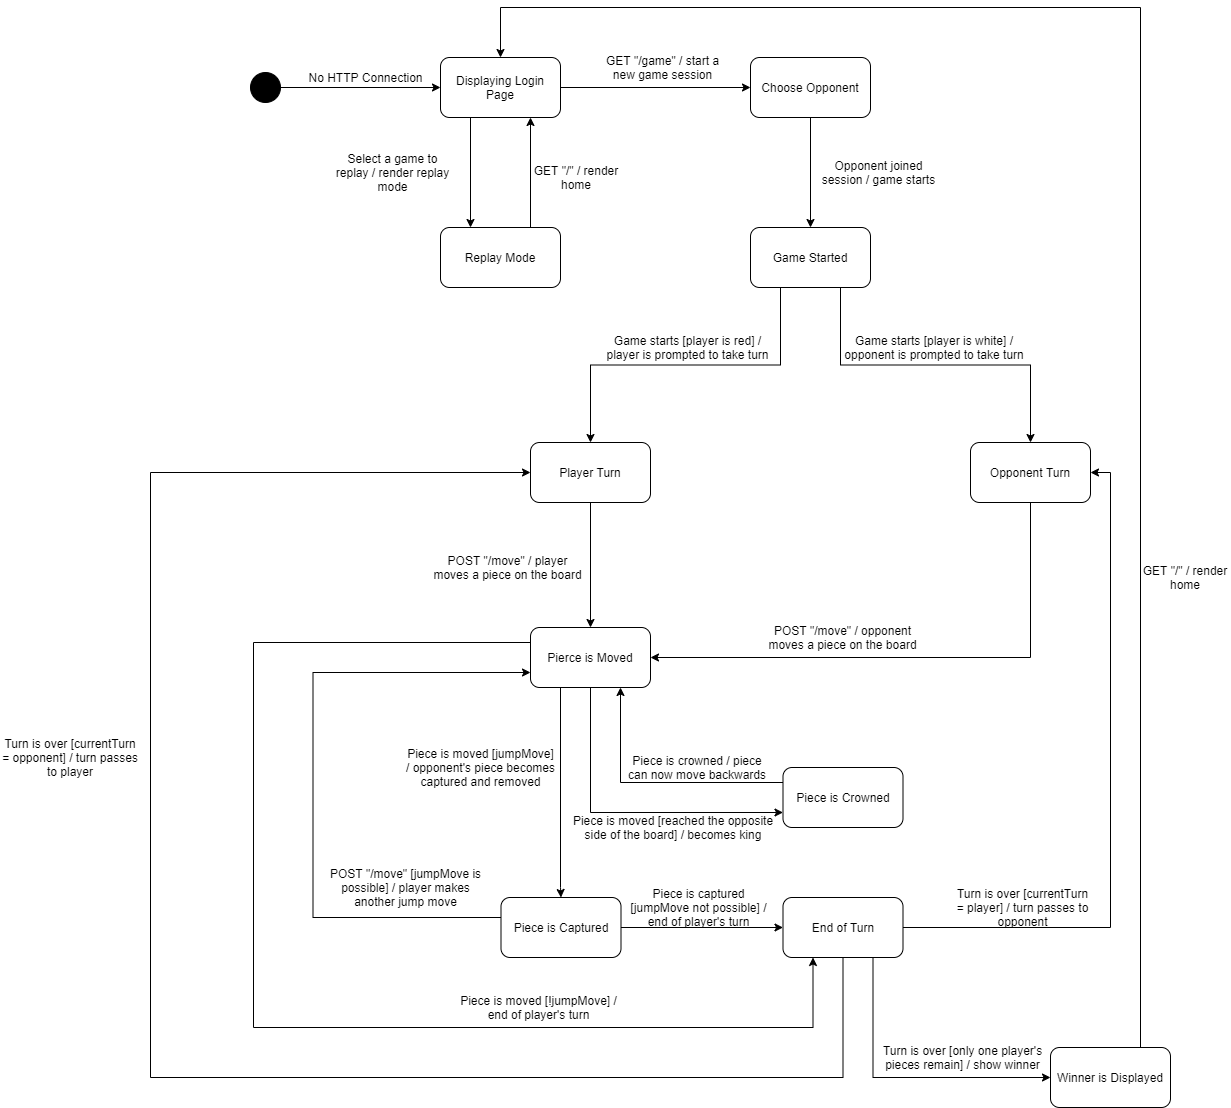

The diagram above was exported from draw.io. Its source (the exported page's mxGraphModel, read from the mxfile embedded in the PNG):
<mxGraphModel dx="1697" dy="951" grid="1" gridSize="10" guides="1" tooltips="1" connect="1" arrows="1" fold="1" page="0" pageScale="1" pageWidth="827" pageHeight="1169" math="0" shadow="0">
  <root>
    <mxCell id="0" />
    <mxCell id="1" parent="0" />
    <mxCell id="sohfCrdOE9CTq05ohljW-20" style="edgeStyle=orthogonalEdgeStyle;rounded=0;orthogonalLoop=1;jettySize=auto;html=1;exitX=1;exitY=0.5;exitDx=0;exitDy=0;entryX=0;entryY=0.5;entryDx=0;entryDy=0;" parent="1" source="sohfCrdOE9CTq05ohljW-1" target="sohfCrdOE9CTq05ohljW-2" edge="1">
      <mxGeometry relative="1" as="geometry" />
    </mxCell>
    <mxCell id="sohfCrdOE9CTq05ohljW-1" value="" style="ellipse;whiteSpace=wrap;html=1;aspect=fixed;fillColor=#000000;" parent="1" vertex="1">
      <mxGeometry x="390" y="95" width="30" height="30" as="geometry" />
    </mxCell>
    <mxCell id="LovLkF3CgxDlx4k6AeSe-1" style="edgeStyle=orthogonalEdgeStyle;rounded=0;orthogonalLoop=1;jettySize=auto;html=1;entryX=0;entryY=0.5;entryDx=0;entryDy=0;" parent="1" source="sohfCrdOE9CTq05ohljW-2" target="LovLkF3CgxDlx4k6AeSe-2" edge="1">
      <mxGeometry relative="1" as="geometry">
        <mxPoint x="880" y="110" as="targetPoint" />
      </mxGeometry>
    </mxCell>
    <mxCell id="LovLkF3CgxDlx4k6AeSe-74" style="edgeStyle=orthogonalEdgeStyle;rounded=0;orthogonalLoop=1;jettySize=auto;html=1;exitX=0.25;exitY=1;exitDx=0;exitDy=0;entryX=0.25;entryY=0;entryDx=0;entryDy=0;" parent="1" source="sohfCrdOE9CTq05ohljW-2" target="LovLkF3CgxDlx4k6AeSe-72" edge="1">
      <mxGeometry relative="1" as="geometry" />
    </mxCell>
    <mxCell id="sohfCrdOE9CTq05ohljW-2" value="Displaying Login Page" style="rounded=1;whiteSpace=wrap;html=1;" parent="1" vertex="1">
      <mxGeometry x="580" y="80" width="120" height="60" as="geometry" />
    </mxCell>
    <mxCell id="sohfCrdOE9CTq05ohljW-43" value="No HTTP Connection" style="text;html=1;align=center;verticalAlign=middle;resizable=0;points=[];autosize=1;" parent="1" vertex="1">
      <mxGeometry x="440" y="90" width="130" height="20" as="geometry" />
    </mxCell>
    <mxCell id="MQIG9lB3q3y3NXbE72K_-1" style="edgeStyle=orthogonalEdgeStyle;rounded=0;orthogonalLoop=1;jettySize=auto;html=1;entryX=0.5;entryY=0;entryDx=0;entryDy=0;" edge="1" parent="1" source="LovLkF3CgxDlx4k6AeSe-2" target="LovLkF3CgxDlx4k6AeSe-6">
      <mxGeometry relative="1" as="geometry" />
    </mxCell>
    <mxCell id="LovLkF3CgxDlx4k6AeSe-2" value="Choose Opponent" style="rounded=1;whiteSpace=wrap;html=1;" parent="1" vertex="1">
      <mxGeometry x="890" y="80" width="120" height="60" as="geometry" />
    </mxCell>
    <mxCell id="LovLkF3CgxDlx4k6AeSe-5" value="&lt;span&gt;GET &quot;/game&quot; / start a new game session&lt;/span&gt;" style="text;html=1;strokeColor=none;fillColor=none;align=center;verticalAlign=middle;whiteSpace=wrap;rounded=0;" parent="1" vertex="1">
      <mxGeometry x="740" y="80" width="125" height="20" as="geometry" />
    </mxCell>
    <mxCell id="LovLkF3CgxDlx4k6AeSe-15" style="edgeStyle=orthogonalEdgeStyle;rounded=0;orthogonalLoop=1;jettySize=auto;html=1;exitX=0.25;exitY=1;exitDx=0;exitDy=0;entryX=0.5;entryY=0;entryDx=0;entryDy=0;" parent="1" source="LovLkF3CgxDlx4k6AeSe-6" target="LovLkF3CgxDlx4k6AeSe-12" edge="1">
      <mxGeometry relative="1" as="geometry" />
    </mxCell>
    <mxCell id="LovLkF3CgxDlx4k6AeSe-17" style="edgeStyle=orthogonalEdgeStyle;rounded=0;orthogonalLoop=1;jettySize=auto;html=1;exitX=0.75;exitY=1;exitDx=0;exitDy=0;entryX=0.5;entryY=0;entryDx=0;entryDy=0;" parent="1" source="LovLkF3CgxDlx4k6AeSe-6" target="LovLkF3CgxDlx4k6AeSe-13" edge="1">
      <mxGeometry relative="1" as="geometry" />
    </mxCell>
    <mxCell id="LovLkF3CgxDlx4k6AeSe-6" value="Game Started" style="rounded=1;whiteSpace=wrap;html=1;" parent="1" vertex="1">
      <mxGeometry x="890" y="250" width="120" height="60" as="geometry" />
    </mxCell>
    <mxCell id="LovLkF3CgxDlx4k6AeSe-9" value="Opponent joined session / game starts" style="text;html=1;strokeColor=none;fillColor=none;align=center;verticalAlign=middle;whiteSpace=wrap;rounded=0;" parent="1" vertex="1">
      <mxGeometry x="956" y="185" width="125" height="20" as="geometry" />
    </mxCell>
    <mxCell id="LovLkF3CgxDlx4k6AeSe-46" style="edgeStyle=orthogonalEdgeStyle;rounded=0;orthogonalLoop=1;jettySize=auto;html=1;exitX=0;exitY=0.25;exitDx=0;exitDy=0;entryX=0.75;entryY=1;entryDx=0;entryDy=0;" parent="1" source="LovLkF3CgxDlx4k6AeSe-11" target="LovLkF3CgxDlx4k6AeSe-20" edge="1">
      <mxGeometry relative="1" as="geometry" />
    </mxCell>
    <mxCell id="LovLkF3CgxDlx4k6AeSe-11" value="Piece is Crowned" style="rounded=1;whiteSpace=wrap;html=1;" parent="1" vertex="1">
      <mxGeometry x="922.5" y="790" width="120" height="60" as="geometry" />
    </mxCell>
    <mxCell id="LovLkF3CgxDlx4k6AeSe-21" style="edgeStyle=orthogonalEdgeStyle;rounded=0;orthogonalLoop=1;jettySize=auto;html=1;entryX=0.5;entryY=0;entryDx=0;entryDy=0;" parent="1" source="LovLkF3CgxDlx4k6AeSe-12" target="LovLkF3CgxDlx4k6AeSe-20" edge="1">
      <mxGeometry relative="1" as="geometry" />
    </mxCell>
    <mxCell id="LovLkF3CgxDlx4k6AeSe-12" value="Player Turn" style="rounded=1;whiteSpace=wrap;html=1;" parent="1" vertex="1">
      <mxGeometry x="670" y="465" width="120" height="60" as="geometry" />
    </mxCell>
    <mxCell id="LovLkF3CgxDlx4k6AeSe-33" style="edgeStyle=orthogonalEdgeStyle;rounded=0;orthogonalLoop=1;jettySize=auto;html=1;exitX=0.5;exitY=1;exitDx=0;exitDy=0;entryX=1;entryY=0.5;entryDx=0;entryDy=0;" parent="1" source="LovLkF3CgxDlx4k6AeSe-13" target="LovLkF3CgxDlx4k6AeSe-20" edge="1">
      <mxGeometry relative="1" as="geometry" />
    </mxCell>
    <mxCell id="LovLkF3CgxDlx4k6AeSe-13" value="Opponent Turn" style="rounded=1;whiteSpace=wrap;html=1;" parent="1" vertex="1">
      <mxGeometry x="1110" y="465" width="120" height="60" as="geometry" />
    </mxCell>
    <mxCell id="LovLkF3CgxDlx4k6AeSe-16" value="Game starts [player is red] / player is prompted to take turn" style="text;html=1;strokeColor=none;fillColor=none;align=center;verticalAlign=middle;whiteSpace=wrap;rounded=0;" parent="1" vertex="1">
      <mxGeometry x="740" y="360" width="175" height="20" as="geometry" />
    </mxCell>
    <mxCell id="LovLkF3CgxDlx4k6AeSe-18" value="Game starts [player is white] / opponent is prompted to take turn" style="text;html=1;strokeColor=none;fillColor=none;align=center;verticalAlign=middle;whiteSpace=wrap;rounded=0;" parent="1" vertex="1">
      <mxGeometry x="980" y="360" width="188" height="20" as="geometry" />
    </mxCell>
    <mxCell id="LovLkF3CgxDlx4k6AeSe-26" style="edgeStyle=orthogonalEdgeStyle;rounded=0;orthogonalLoop=1;jettySize=auto;html=1;entryX=0;entryY=0.75;entryDx=0;entryDy=0;" parent="1" source="LovLkF3CgxDlx4k6AeSe-19" target="LovLkF3CgxDlx4k6AeSe-20" edge="1">
      <mxGeometry relative="1" as="geometry">
        <Array as="points">
          <mxPoint x="452.5" y="940" />
          <mxPoint x="452.5" y="695" />
        </Array>
      </mxGeometry>
    </mxCell>
    <mxCell id="LovLkF3CgxDlx4k6AeSe-53" style="edgeStyle=orthogonalEdgeStyle;rounded=0;orthogonalLoop=1;jettySize=auto;html=1;entryX=0;entryY=0.5;entryDx=0;entryDy=0;" parent="1" source="LovLkF3CgxDlx4k6AeSe-19" target="LovLkF3CgxDlx4k6AeSe-52" edge="1">
      <mxGeometry relative="1" as="geometry" />
    </mxCell>
    <mxCell id="LovLkF3CgxDlx4k6AeSe-19" value="Piece is Captured" style="rounded=1;whiteSpace=wrap;html=1;" parent="1" vertex="1">
      <mxGeometry x="640.5" y="920" width="120" height="60" as="geometry" />
    </mxCell>
    <mxCell id="LovLkF3CgxDlx4k6AeSe-44" style="edgeStyle=orthogonalEdgeStyle;rounded=0;orthogonalLoop=1;jettySize=auto;html=1;exitX=0.5;exitY=1;exitDx=0;exitDy=0;entryX=0;entryY=0.75;entryDx=0;entryDy=0;" parent="1" source="LovLkF3CgxDlx4k6AeSe-20" target="LovLkF3CgxDlx4k6AeSe-11" edge="1">
      <mxGeometry relative="1" as="geometry" />
    </mxCell>
    <mxCell id="LovLkF3CgxDlx4k6AeSe-50" style="edgeStyle=orthogonalEdgeStyle;rounded=0;orthogonalLoop=1;jettySize=auto;html=1;exitX=0.25;exitY=1;exitDx=0;exitDy=0;entryX=0.5;entryY=0;entryDx=0;entryDy=0;" parent="1" source="LovLkF3CgxDlx4k6AeSe-20" target="LovLkF3CgxDlx4k6AeSe-19" edge="1">
      <mxGeometry relative="1" as="geometry">
        <Array as="points">
          <mxPoint x="700.5" y="910" />
        </Array>
      </mxGeometry>
    </mxCell>
    <mxCell id="LovLkF3CgxDlx4k6AeSe-55" style="edgeStyle=orthogonalEdgeStyle;rounded=0;orthogonalLoop=1;jettySize=auto;html=1;exitX=0;exitY=0.25;exitDx=0;exitDy=0;entryX=0.25;entryY=1;entryDx=0;entryDy=0;" parent="1" source="LovLkF3CgxDlx4k6AeSe-20" target="LovLkF3CgxDlx4k6AeSe-52" edge="1">
      <mxGeometry relative="1" as="geometry">
        <Array as="points">
          <mxPoint x="393" y="665" />
          <mxPoint x="393" y="1050" />
          <mxPoint x="953" y="1050" />
        </Array>
      </mxGeometry>
    </mxCell>
    <mxCell id="LovLkF3CgxDlx4k6AeSe-20" value="Pierce is Moved" style="rounded=1;whiteSpace=wrap;html=1;" parent="1" vertex="1">
      <mxGeometry x="670" y="650" width="120" height="60" as="geometry" />
    </mxCell>
    <mxCell id="LovLkF3CgxDlx4k6AeSe-22" value="POST &quot;/move&quot; / player moves a piece on the board" style="text;html=1;strokeColor=none;fillColor=none;align=center;verticalAlign=middle;whiteSpace=wrap;rounded=0;" parent="1" vertex="1">
      <mxGeometry x="570" y="580" width="155" height="20" as="geometry" />
    </mxCell>
    <mxCell id="LovLkF3CgxDlx4k6AeSe-25" value="Piece is moved [jumpMove] / opponent's piece becomes captured and removed" style="text;html=1;strokeColor=none;fillColor=none;align=center;verticalAlign=middle;whiteSpace=wrap;rounded=0;" parent="1" vertex="1">
      <mxGeometry x="542.5" y="780" width="155" height="20" as="geometry" />
    </mxCell>
    <mxCell id="LovLkF3CgxDlx4k6AeSe-27" value="POST &quot;/move&quot; [jumpMove is possible] / player makes another jump move" style="text;html=1;strokeColor=none;fillColor=none;align=center;verticalAlign=middle;whiteSpace=wrap;rounded=0;" parent="1" vertex="1">
      <mxGeometry x="462.5" y="900" width="165" height="20" as="geometry" />
    </mxCell>
    <mxCell id="LovLkF3CgxDlx4k6AeSe-83" style="edgeStyle=orthogonalEdgeStyle;rounded=0;orthogonalLoop=1;jettySize=auto;html=1;exitX=0.75;exitY=0;exitDx=0;exitDy=0;entryX=0.5;entryY=0;entryDx=0;entryDy=0;" parent="1" source="LovLkF3CgxDlx4k6AeSe-28" target="sohfCrdOE9CTq05ohljW-2" edge="1">
      <mxGeometry relative="1" as="geometry">
        <Array as="points">
          <mxPoint x="1280" y="30" />
          <mxPoint x="640" y="30" />
        </Array>
      </mxGeometry>
    </mxCell>
    <mxCell id="LovLkF3CgxDlx4k6AeSe-28" value="Winner is Displayed" style="rounded=1;whiteSpace=wrap;html=1;" parent="1" vertex="1">
      <mxGeometry x="1190" y="1070" width="120" height="60" as="geometry" />
    </mxCell>
    <mxCell id="LovLkF3CgxDlx4k6AeSe-31" value="Turn is over [only one player's pieces remain] / show winner" style="text;html=1;strokeColor=none;fillColor=none;align=center;verticalAlign=middle;whiteSpace=wrap;rounded=0;" parent="1" vertex="1">
      <mxGeometry x="1020" y="1070" width="165" height="20" as="geometry" />
    </mxCell>
    <mxCell id="LovLkF3CgxDlx4k6AeSe-35" value="POST &quot;/move&quot; / opponent moves a piece on the board" style="text;html=1;strokeColor=none;fillColor=none;align=center;verticalAlign=middle;whiteSpace=wrap;rounded=0;" parent="1" vertex="1">
      <mxGeometry x="905" y="650" width="155" height="20" as="geometry" />
    </mxCell>
    <mxCell id="LovLkF3CgxDlx4k6AeSe-37" value="Piece is moved [reached the opposite side of the board] / becomes king" style="text;html=1;strokeColor=none;fillColor=none;align=center;verticalAlign=middle;whiteSpace=wrap;rounded=0;" parent="1" vertex="1">
      <mxGeometry x="711.25" y="840" width="203.75" height="20" as="geometry" />
    </mxCell>
    <mxCell id="LovLkF3CgxDlx4k6AeSe-47" value="Piece is crowned / piece can now move backwards" style="text;html=1;strokeColor=none;fillColor=none;align=center;verticalAlign=middle;whiteSpace=wrap;rounded=0;" parent="1" vertex="1">
      <mxGeometry x="760.5" y="780" width="152" height="20" as="geometry" />
    </mxCell>
    <mxCell id="LovLkF3CgxDlx4k6AeSe-61" style="edgeStyle=orthogonalEdgeStyle;rounded=0;orthogonalLoop=1;jettySize=auto;html=1;exitX=0.5;exitY=1;exitDx=0;exitDy=0;entryX=0;entryY=0.5;entryDx=0;entryDy=0;" parent="1" source="LovLkF3CgxDlx4k6AeSe-52" target="LovLkF3CgxDlx4k6AeSe-12" edge="1">
      <mxGeometry relative="1" as="geometry">
        <mxPoint x="170" y="560" as="targetPoint" />
        <Array as="points">
          <mxPoint x="983" y="1100" />
          <mxPoint x="290" y="1100" />
          <mxPoint x="290" y="495" />
        </Array>
      </mxGeometry>
    </mxCell>
    <mxCell id="LovLkF3CgxDlx4k6AeSe-63" style="edgeStyle=orthogonalEdgeStyle;rounded=0;orthogonalLoop=1;jettySize=auto;html=1;exitX=0.75;exitY=1;exitDx=0;exitDy=0;entryX=0;entryY=0.5;entryDx=0;entryDy=0;" parent="1" source="LovLkF3CgxDlx4k6AeSe-52" target="LovLkF3CgxDlx4k6AeSe-28" edge="1">
      <mxGeometry relative="1" as="geometry" />
    </mxCell>
    <mxCell id="LovLkF3CgxDlx4k6AeSe-64" style="edgeStyle=orthogonalEdgeStyle;rounded=0;orthogonalLoop=1;jettySize=auto;html=1;entryX=1;entryY=0.5;entryDx=0;entryDy=0;" parent="1" source="LovLkF3CgxDlx4k6AeSe-52" target="LovLkF3CgxDlx4k6AeSe-13" edge="1">
      <mxGeometry relative="1" as="geometry">
        <Array as="points">
          <mxPoint x="1250" y="950" />
          <mxPoint x="1250" y="495" />
        </Array>
      </mxGeometry>
    </mxCell>
    <mxCell id="LovLkF3CgxDlx4k6AeSe-52" value="End of Turn" style="rounded=1;whiteSpace=wrap;html=1;" parent="1" vertex="1">
      <mxGeometry x="922.5" y="920" width="120" height="60" as="geometry" />
    </mxCell>
    <mxCell id="LovLkF3CgxDlx4k6AeSe-56" value="Piece is moved [!jumpMove] / end of player's turn" style="text;html=1;strokeColor=none;fillColor=none;align=center;verticalAlign=middle;whiteSpace=wrap;rounded=0;" parent="1" vertex="1">
      <mxGeometry x="595.5" y="1020" width="165" height="20" as="geometry" />
    </mxCell>
    <mxCell id="LovLkF3CgxDlx4k6AeSe-57" value="Piece is captured [jumpMove not possible] / end of player's turn" style="text;html=1;strokeColor=none;fillColor=none;align=center;verticalAlign=middle;whiteSpace=wrap;rounded=0;" parent="1" vertex="1">
      <mxGeometry x="760.5" y="920" width="155" height="20" as="geometry" />
    </mxCell>
    <mxCell id="LovLkF3CgxDlx4k6AeSe-62" value="Turn is over [currentTurn = opponent] / turn passes to player" style="text;html=1;strokeColor=none;fillColor=none;align=center;verticalAlign=middle;whiteSpace=wrap;rounded=0;" parent="1" vertex="1">
      <mxGeometry x="140" y="770" width="140" height="20" as="geometry" />
    </mxCell>
    <mxCell id="LovLkF3CgxDlx4k6AeSe-65" value="Turn is over [currentTurn = player] / turn passes to opponent" style="text;html=1;strokeColor=none;fillColor=none;align=center;verticalAlign=middle;whiteSpace=wrap;rounded=0;" parent="1" vertex="1">
      <mxGeometry x="1095" y="920" width="135" height="20" as="geometry" />
    </mxCell>
    <mxCell id="LovLkF3CgxDlx4k6AeSe-76" style="edgeStyle=orthogonalEdgeStyle;rounded=0;orthogonalLoop=1;jettySize=auto;html=1;exitX=0.75;exitY=0;exitDx=0;exitDy=0;entryX=0.75;entryY=1;entryDx=0;entryDy=0;" parent="1" source="LovLkF3CgxDlx4k6AeSe-72" target="sohfCrdOE9CTq05ohljW-2" edge="1">
      <mxGeometry relative="1" as="geometry" />
    </mxCell>
    <mxCell id="LovLkF3CgxDlx4k6AeSe-72" value="Replay Mode" style="rounded=1;whiteSpace=wrap;html=1;" parent="1" vertex="1">
      <mxGeometry x="580" y="250" width="120" height="60" as="geometry" />
    </mxCell>
    <mxCell id="LovLkF3CgxDlx4k6AeSe-75" value="&lt;span&gt;Select a game to replay / render replay mode&lt;/span&gt;" style="text;html=1;strokeColor=none;fillColor=none;align=center;verticalAlign=middle;whiteSpace=wrap;rounded=0;" parent="1" vertex="1">
      <mxGeometry x="470" y="185" width="125" height="20" as="geometry" />
    </mxCell>
    <mxCell id="LovLkF3CgxDlx4k6AeSe-77" value="&lt;span&gt;GET &quot;/&quot; / render home&lt;/span&gt;" style="text;html=1;strokeColor=none;fillColor=none;align=center;verticalAlign=middle;whiteSpace=wrap;rounded=0;" parent="1" vertex="1">
      <mxGeometry x="670.5" y="190" width="90" height="20" as="geometry" />
    </mxCell>
    <mxCell id="LovLkF3CgxDlx4k6AeSe-88" value="&lt;span&gt;GET &quot;/&quot; / render home&lt;/span&gt;" style="text;html=1;strokeColor=none;fillColor=none;align=center;verticalAlign=middle;whiteSpace=wrap;rounded=0;" parent="1" vertex="1">
      <mxGeometry x="1280" y="590" width="90" height="20" as="geometry" />
    </mxCell>
  </root>
</mxGraphModel>